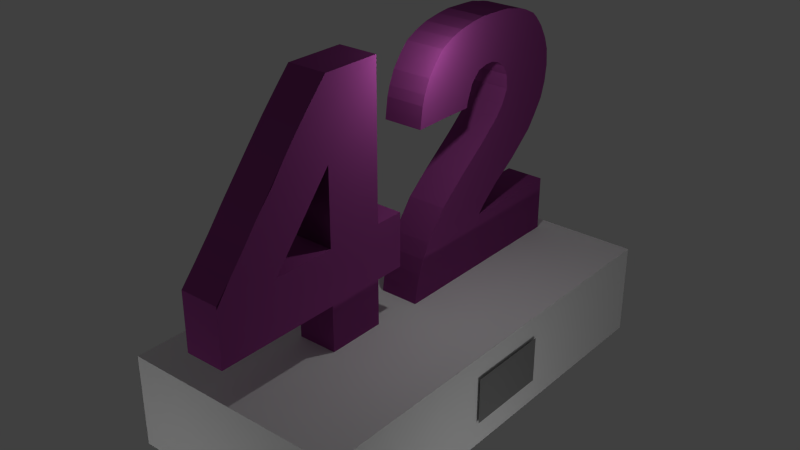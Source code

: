 # Source: 42.blend  (saved by Blender 2.76.0; exported with 4.5.12 LTS)
import bpy
from mathutils import Matrix  # noqa: F401  (used for matrix-valued properties, if any)

bpy.ops.wm.read_factory_settings(use_empty=True)
scene = bpy.context.scene
scene.name = 'Scene'

# ---- collections
col_collection_1 = bpy.data.collections.new('Collection 1'); scene.collection.children.link(col_collection_1)

# ---- materials (node trees are filled in below, after node groups)
mat_material = bpy.data.materials.new('Material')
mat_material.alpha_threshold = 0.0
mat_material.use_transparent_shadow = False
mat_material.diffuse_color = (0.2668, 0.2668, 0.2668, 1.0)
mat_material.roughness = 0.5
mat_material.specular_intensity = 0.0
mat_material_002 = bpy.data.materials.new('Material.002')
mat_material_002.alpha_threshold = 0.0
mat_material_002.use_transparent_shadow = False
mat_material_002.diffuse_color = (1.0, 1.0, 1.0, 1.0)
mat_material_002.roughness = 0.5
mat_material_002.specular_intensity = 0.09167
mat_material_001 = bpy.data.materials.new('Material.001')
mat_material_001.alpha_threshold = 0.0
mat_material_001.use_transparent_shadow = False
mat_material_001.diffuse_color = (0.3032, 0.05415, 0.2545, 1.0)
mat_material_001.roughness = 0.5
mat_material_001.specular_intensity = 1.0

# ---- material node trees

# ---- world
world_world = bpy.data.worlds.new('World'); scene.world = world_world
world_world.color = (0.05088, 0.05088, 0.05088)
world_world.use_sun_shadow = False
world_world.sun_shadow_jitter_overblur = 0.0
world_world.cycles.sampling_method = 'MANUAL'
world_world.cycles.sample_map_resolution = 256

# ---- lights
light_point_003 = bpy.data.lights.new('Point.003', 'POINT')
light_point_003.transmission_factor = 0.0
light_point_003.energy = 100.0
light_point_003.shadow_buffer_clip_start = 0.5
light_point_003.shadow_soft_size = 0.1
light_point_003.shadow_maximum_resolution = 0.006
light_point_003.use_absolute_resolution = True
light_point_003.cycles.use_multiple_importance_sampling = False
light_point_002 = bpy.data.lights.new('Point.002', 'POINT')
light_point_002.transmission_factor = 0.0
light_point_002.energy = 100.0
light_point_002.shadow_buffer_clip_start = 0.5
light_point_002.shadow_soft_size = 0.1
light_point_002.shadow_maximum_resolution = 0.006
light_point_002.use_absolute_resolution = True
light_point_002.cycles.use_multiple_importance_sampling = False
light_point_001 = bpy.data.lights.new('Point.001', 'POINT')
light_point_001.transmission_factor = 0.0
light_point_001.energy = 100.0
light_point_001.shadow_buffer_clip_start = 0.5
light_point_001.shadow_soft_size = 0.1
light_point_001.shadow_maximum_resolution = 0.006
light_point_001.use_absolute_resolution = True
light_point_001.cycles.use_multiple_importance_sampling = False
light_point = bpy.data.lights.new('Point', 'POINT')
light_point.transmission_factor = 0.0
light_point.energy = 100.0
light_point.shadow_buffer_clip_start = 0.5
light_point.shadow_soft_size = 0.1
light_point.shadow_maximum_resolution = 0.006
light_point.use_absolute_resolution = True
light_point.cycles.use_multiple_importance_sampling = False
light_lamp = bpy.data.lights.new('Lamp', 'POINT')
light_lamp.transmission_factor = 0.0
light_lamp.cutoff_distance = 30.0
light_lamp.energy = 100.0
light_lamp.shadow_buffer_clip_start = 1.001
light_lamp.shadow_soft_size = 0.1
light_lamp.shadow_maximum_resolution = 0.006
light_lamp.use_absolute_resolution = True
light_lamp.cycles.use_multiple_importance_sampling = False

# ---- meshes
me_plane_002 = bpy.data.meshes.new('Plane.002')
me_plane_002.from_pydata([(-1.0, -2.669, -1.459e-07), (1.0, -2.669, -1.459e-07), (-1.0, 1.0, 0.0), (1.0, 1.0, 0.0)], [], [(0, 1, 3, 2)])
_uv = me_plane_002.uv_layers.new(name='UVMap')
_uv.uv.foreach_set('vector', [0.9999, 0.157, 0.9967, 0.9935, 9.043e-05, 0.9935, 9.059e-05, 0.157])
me_plane_002.materials.append(mat_material)
me_plane_002.use_remesh_preserve_volume = False
me_plane_002.use_remesh_preserve_attributes = False
me_plane_002.use_mirror_vertex_groups = False
me_plane_002.update()
me_cube = bpy.data.meshes.new('Cube')
me_cube.from_pydata([(-4.619, -2.61, -1.0), (-4.619, -2.61, 1.0), (-4.619, 6.806, -1.0), (-4.619, 6.806, 1.0), (0.2245, -2.61, -1.0), (0.2245, -2.61, 1.0), (0.2245, 6.806, -1.0), (0.2245, 6.806, 1.0)], [], [(1, 3, 2, 0), (3, 7, 6, 2), (7, 5, 4, 6), (5, 1, 0, 4), (0, 2, 6, 4), (5, 7, 3, 1)])
_uv = me_cube.uv_layers.new(name='UVMap')
_uv.uv.foreach_set('vector', [0.8539, 0.6603, 0.8539, 0.0, 1.0, 0.0, 1.0, 0.6603, 0.1461, 1.0, 0.1461, 0.6603, 0.2922, 0.6603, 0.2922, 1.0, 0.7078, 0.6603, 0.7078, 6.688e-08, 0.8539, 0.0, 0.8539, 0.6603, 0.1461, 0.6603, 0.1461, 1.0, 5.661e-08, 1.0, 0.0, 0.6603, 1.394e-07, 0.6603, 0.0, 6.688e-08, 0.3539, 0.0, 0.3539, 0.6603, 0.3539, 0.6603, 0.3539, 0.0, 0.7078, 0.0, 0.7078, 0.6603])
me_cube.materials.append(mat_material_002)
me_cube.use_remesh_preserve_volume = False
me_cube.use_remesh_preserve_attributes = False
me_cube.use_mirror_vertex_groups = False
me_cube.update()
me_plane = bpy.data.meshes.new('Plane')
me_plane.from_pydata([(-6.381, -0.9551, -0.0715), (-6.381, 0.2471, -0.0715), (-2.019, -0.9551, -0.0715), (-2.425, 0.2471, -0.0715), (-2.144, -0.354, -0.0715), (-2.066, -0.6546, -0.0715), (-2.253, -0.05343, -0.0715), (-4.09, 0.2471, -0.0715), (-3.414, 1.295, -0.0715), (-5.392, 0.2471, -0.0715), (-2.873, 0.8415, -0.0715), (-4.897, 0.2471, -0.0715), (-3.909, 1.671, -0.0715), (-5.886, 0.2471, -0.0715), (-4.954, 0.9588, -0.0715), (-5.424, 1.315, -0.0715), (-4.467, 0.603, -0.0715), (-4.182, 1.884, -0.0715), (-4.679, 0.7809, -0.0715), (-5.212, 1.137, -0.0715), (-4.255, 0.4251, -0.0715), (-6.289, 2.522, -0.0715), (-4.758, 2.445, -0.0715), (-5.974, 1.879, -0.0715), (-4.572, 2.219, -0.0715), (-6.178, 2.185, -0.0715), (-4.898, 2.75, -0.0715), (-5.77, 1.605, -0.0715), (-6.031, 3.793, -0.0715), (-4.73, 3.272, -0.0715), (-6.301, 3.236, -0.0715), (-4.868, 3.05, -0.0715), (-6.205, 3.499, -0.0715), (-5.858, 3.994, -0.0715), (-6.334, 2.879, -0.0715), (-5.294, 4.305, -0.0715), (-4.355, 3.452, -0.0715), (-5.576, 4.189, -0.0715), (-4.558, 3.393, -0.0715), (-5.435, 4.255, -0.0715), (-5.153, 4.34, -0.0715), (-5.717, 4.123, -0.0715), (-4.003, 4.444, -0.07151), (-3.913, 3.393, -0.07151), (-4.797, 4.415, -0.07151), (-4.141, 3.454, -0.0715), (-4.525, 4.429, -0.07151), (-3.7, 4.411, -0.07151), (-4.99, 4.37, -0.0715), (-2.57, 3.902, -0.07151), (-3.64, 3.006, -0.07151), (-3.049, 4.25, -0.07151), (-3.714, 3.191, -0.07151), (-2.763, 4.107, -0.07151), (-2.378, 3.649, -0.07151), (-3.335, 4.346, -0.07151), (-2.133, 2.717, -0.07151), (-3.559, 2.729, -0.0715), (-2.193, 3.16, -0.07151), (-3.577, 2.836, -0.07151), (-2.163, 2.954, -0.07151), (-2.854, 2.731, -0.07151), (-2.254, 3.365, -0.07151), (-1.0, -0.9675, -2.454e-09), (-1.0, 1.033, -2.454e-09), (-1.0, 1.033, -2.454e-09), (-0.5, 1.033, -2.454e-09), (-1.0, 0.03251, -2.454e-09), (0.2628, -0.9675, -2.229e-08), (-0.25, 1.033, -2.454e-09), (0.2628, 1.033, -2.229e-08), (0.2628, 0.03251, -2.229e-08), (-1.0, -0.4675, -2.454e-09), (-1.638, 0.5325, 4.573e-08), (-1.0, 1.033, -2.454e-09), (-0.5, 1.033, -2.454e-09), (-1.0, 0.5325, -2.454e-09), (-0.5, -0.9675, -2.454e-09), (-1.638, 1.033, 4.573e-08), (-1.638, 0.2825, 4.573e-08), (0.2628, 0.5325, -2.229e-08), (0.2628, -0.4675, -2.229e-08), (-0.5, 0.03251, -2.454e-09), (-1.638, 0.7825, 4.573e-08), (-1.0, 0.7825, -2.454e-09), (-0.5, -0.4675, -2.454e-09), (-0.5, 0.5325, -2.454e-09), (-1.0, 0.2825, -2.454e-09), (-1.0, -0.7175, -2.454e-09), (-1.0, 1.033, -2.454e-09), (-0.75, 1.033, -2.454e-09), (-0.75, 1.033, -2.454e-09), (-1.0, 0.2825, -2.454e-09), (-0.25, -0.9675, -2.454e-09), (-1.0, 1.033, -2.454e-09), (-1.0, 0.5325, -2.454e-09), (0.2628, 0.7825, -2.229e-08), (0.2628, -0.2175, -2.229e-08), (-0.75, 0.03251, -2.454e-09), (-1.0, 0.03251, -2.454e-09), (-1.0, -0.2175, -2.454e-09), (-1.0, 1.033, -2.454e-09), (-1.638, 1.033, 4.573e-08), (-0.25, 1.033, -2.454e-09), (-1.0, 0.7825, -2.454e-09), (-0.75, -0.9675, -2.454e-09), (-1.0, 1.033, -2.454e-09), (-0.25, 1.033, -2.454e-09), (0.2628, 0.2825, -2.229e-08), (0.2628, -0.7175, -2.229e-08), (-0.25, 0.03251, -2.454e-09), (-1.0, 1.033, -2.454e-09), (-1.0, 1.033, -2.454e-09), (-1.0, 0.03251, -2.454e-09), (-1.0, 0.5325, -2.454e-09), (-0.75, 1.033, -2.454e-09), (-0.5, -0.2175, -2.454e-09), (-0.5, -0.7175, -2.454e-09), (-0.75, -0.4675, -2.454e-09), (-0.25, -0.4675, -2.454e-09), (-0.5, 0.7825, -2.454e-09), (-0.5, 0.2825, -2.454e-09), (-0.75, 0.5325, -2.454e-09), (-0.25, 0.5325, -2.454e-09), (-1.0, 0.2825, -2.454e-09), (-1.0, 0.7825, -2.454e-09), (-1.0, 0.7825, -2.454e-09), (-0.5, 1.033, -2.454e-09), (0.2628, 1.033, -2.229e-08), (-1.0, 0.2825, -2.454e-09), (-1.0, 0.5325, -2.454e-09), (-0.25, 0.2825, -2.454e-09), (-0.75, 0.2825, -2.454e-09), (-0.75, 0.7825, -2.454e-09), (-0.25, -0.7175, -2.454e-09), (-0.75, -0.7175, -2.454e-09), (-0.75, -0.2175, -2.454e-09), (-1.0, 1.033, -2.454e-09), (-1.0, 0.03251, -2.454e-09), (-1.0, 1.033, -2.454e-09), (-1.638, 1.033, 4.573e-08), (-0.25, -0.2175, -2.454e-09), (-0.25, 0.7825, -2.454e-09), (-1.638, 0.03251, 4.573e-08), (0.2628, 1.033, -2.229e-08), (-1.0, 1.033, -2.454e-09), (-1.0, 1.033, -2.454e-09), (-0.5, 1.033, -2.454e-09), (-0.25, 1.033, -2.454e-09), (-1.0, 1.033, -2.454e-09), (-1.638, 1.033, 4.573e-08), (-0.75, 1.033, -2.454e-09), (-1.0, 1.033, -2.454e-09), (0.2628, 1.033, -2.229e-08), (-1.0, 1.033, -2.454e-09), (-1.0, 1.201, -1.521e-08), (-0.5, 1.201, -1.521e-08), (-0.25, 1.201, -1.521e-08), (-1.0, 1.201, -1.521e-08), (-1.638, 1.201, 3.297e-08), (-0.75, 1.201, -1.521e-08), (-1.0, 1.201, -1.521e-08), (0.2628, 1.201, -3.505e-08), (-1.0, 1.201, -1.521e-08), (-0.5, 4.449, -2.604e-07), (-0.25, 4.449, -2.604e-07), (-0.75, 4.449, -2.604e-07), (0.2628, 4.449, -2.802e-07), (-1.0, 4.449, -2.604e-07), (0.2628, 1.033, -2.229e-08), (0.2628, 0.03251, -2.229e-08), (0.2628, 0.5325, -2.229e-08), (0.2628, 0.7825, -2.229e-08), (0.2628, 0.2825, -2.229e-08), (0.2628, 1.033, -2.229e-08), (0.2628, 1.033, -2.229e-08), (0.2628, 1.033, -2.229e-08), (0.2628, 1.201, -3.505e-08), (2.928, 1.033, -2.235e-07), (2.928, 0.03251, -2.235e-07), (2.928, 0.5325, -2.235e-07), (2.928, 0.7825, -2.235e-07), (2.928, 0.2825, -2.235e-07), (2.928, 1.033, -2.235e-07), (2.928, 1.033, -2.235e-07), (2.928, 1.033, -2.235e-07), (2.928, 1.201, -2.363e-07), (0.2628, 2.825, -1.576e-07), (0.2628, 3.637, -2.189e-07), (0.2628, 2.013, -9.634e-08), (0.2628, 4.043, -2.496e-07), (0.2628, 2.419, -1.27e-07), (0.2628, 3.231, -1.883e-07), (0.2628, 1.607, -6.569e-08), (1.596, 1.201, -1.357e-07), (0.9291, 1.201, -8.536e-08), (2.262, 1.201, -1.86e-07), (0.596, 1.201, -6.02e-08), (1.929, 1.201, -1.608e-07), (1.262, 1.201, -1.105e-07), (2.595, 1.201, -2.111e-07), (2.928, 1.201, -2.363e-07), (1.596, 1.201, -1.357e-07), (2.262, 1.201, -1.86e-07), (1.929, 1.201, -1.608e-07), (2.595, 1.201, -2.111e-07), (2.928, 1.201, -2.363e-07), (1.596, 1.201, -1.357e-07), (2.262, 1.201, -1.86e-07), (1.929, 1.201, -1.608e-07), (2.595, 1.201, -2.111e-07), (0.2628, 1.201, -3.505e-08), (1.596, 1.201, -1.357e-07), (0.9291, 1.201, -8.536e-08), (0.596, 1.201, -6.02e-08), (1.262, 1.201, -1.105e-07), (1.596, 1.201, -1.357e-07), (2.928, 1.201, -2.363e-07), (1.596, 1.201, -1.357e-07), (2.262, 1.201, -1.86e-07), (1.929, 1.201, -1.608e-07), (2.595, 1.201, -2.111e-07), (0.2628, 1.201, -3.505e-08), (1.596, 1.201, -1.357e-07), (0.9291, 1.201, -8.536e-08), (0.596, 1.201, -6.02e-08), (1.262, 1.201, -1.105e-07), (1.648, 1.201, -1.396e-07), (2.262, 1.201, -1.86e-07), (1.929, 1.201, -1.608e-07), (2.595, 1.201, -2.111e-07), (2.262, 2.054, -2.503e-07), (2.928, 1.259, -2.406e-07), (0.9291, 4.43, -3.291e-07), (1.596, 2.862, -2.61e-07), (0.2628, 4.452, -2.805e-07), (2.595, 1.65, -2.45e-07), (1.929, 2.484, -2.577e-07), (0.9291, 3.709, -2.747e-07), (0.596, 4.087, -2.781e-07), (1.262, 3.305, -2.693e-07), (-2.019, -0.9551, -0.9157), (-6.381, -0.9551, -0.9157), (-6.381, 0.2471, -0.9157), (-2.873, 0.8415, -0.9157), (-2.425, 0.2471, -0.9157), (-2.066, -0.6546, -0.9157), (-2.253, -0.05343, -0.9157), (-2.144, -0.354, -0.9157), (-4.897, 0.2471, -0.9157), (-4.09, 0.2471, -0.9157), (-3.909, 1.671, -0.9157), (-3.414, 1.295, -0.9157), (-5.886, 0.2471, -0.9157), (-5.392, 0.2471, -0.9157), (-4.182, 1.884, -0.9157), (-4.679, 0.7809, -0.9157), (-4.954, 0.9588, -0.9157), (-5.212, 1.137, -0.9157), (-5.424, 1.315, -0.9157), (-4.255, 0.4251, -0.9157), (-4.467, 0.603, -0.9157), (-4.572, 2.219, -0.9157), (-6.178, 2.185, -0.9157), (-6.289, 2.522, -0.9157), (-4.898, 2.75, -0.9157), (-4.758, 2.445, -0.9157), (-5.77, 1.605, -0.9157), (-5.974, 1.879, -0.9157), (-4.868, 3.05, -0.9157), (-6.205, 3.499, -0.9157), (-6.031, 3.793, -0.9157), (-4.558, 3.393, -0.9157), (-4.73, 3.272, -0.9157), (-6.334, 2.879, -0.9157), (-6.301, 3.236, -0.9157), (-5.858, 3.994, -0.9157), (-5.435, 4.255, -0.9157), (-5.294, 4.305, -0.9157), (-4.141, 3.454, -0.9157), (-4.355, 3.452, -0.9157), (-5.717, 4.123, -0.9157), (-5.576, 4.189, -0.9157), (-5.153, 4.34, -0.9157), (-4.525, 4.429, -0.9157), (-4.003, 4.444, -0.9157), (-3.714, 3.191, -0.9157), (-3.913, 3.393, -0.9157), (-4.99, 4.37, -0.9157), (-4.797, 4.415, -0.9157), (-3.7, 4.411, -0.9157), (-2.763, 4.107, -0.9157), (-2.57, 3.902, -0.9157), (-3.577, 2.836, -0.9157), (-3.64, 3.006, -0.9157), (-3.335, 4.346, -0.9157), (-3.049, 4.25, -0.9157), (-2.378, 3.649, -0.9157), (-2.163, 2.954, -0.9157), (-2.133, 2.717, -0.9157), (-2.854, 2.731, -0.9157), (-3.559, 2.729, -0.9157), (-2.254, 3.365, -0.9157), (-2.193, 3.16, -0.9157), (-1.0, -0.7175, -0.8441), (-1.0, -0.9675, -0.8441), (-1.638, 1.033, -0.8441), (-1.638, 1.033, -0.8441), (0.2628, 1.033, -0.8441), (0.2628, 1.033, -0.8441), (-0.75, 1.033, -0.8441), (-1.0, 1.033, -0.8441), (-1.0, 0.2825, -0.8441), (-1.0, 0.03251, -0.8441), (-0.25, -0.9675, -0.8441), (0.2628, -0.9675, -0.8441), (-1.0, 1.033, -0.8441), (-1.0, 1.033, -0.8441), (-1.0, 0.2825, -0.8441), (-1.0, 0.03251, -0.8441), (0.2628, 0.7825, -0.8441), (0.2628, 1.033, -0.8441), (0.2628, -0.2175, -0.8441), (0.2628, 0.03251, -0.8441), (-0.75, 0.03251, -0.8441), (-1.0, 0.7825, -0.8441), (-1.0, 0.5325, -0.8441), (-1.0, -0.2175, -0.8441), (-1.0, -0.4675, -0.8441), (-1.638, 0.2825, -0.8441), (-0.75, 1.033, -0.8441), (-1.0, 1.033, -0.8441), (-0.25, 1.033, -0.8441), (-0.5, 1.033, -0.8441), (-1.0, 0.7825, -0.8441), (-1.0, 0.5325, -0.8441), (-0.75, -0.9675, -0.8441), (-0.5, -0.9675, -0.8441), (-0.25, 1.033, -0.8441), (-0.5, 1.033, -0.8441), (-1.0, 1.033, -0.8441), (-1.0, 1.033, -0.8441), (0.2628, 0.2825, -0.8441), (0.2628, 0.5325, -0.8441), (0.2628, -0.7175, -0.8441), (0.2628, -0.4675, -0.8441), (-0.25, 0.03251, -0.8441), (-0.5, 0.03251, -0.8441), (-1.638, 1.033, -0.8441), (-1.638, 0.7825, -0.8441), (-1.0, 1.033, -0.8441), (-1.0, 0.7825, -0.8441), (-1.0, 0.5325, -0.8441), (-0.5, -0.2175, -0.8441), (-0.5, -0.7175, -0.8441), (-0.5, -0.4675, -0.8441), (-0.75, -0.4675, -0.8441), (-0.25, -0.4675, -0.8441), (-0.5, 0.7825, -0.8441), (-0.5, 0.2825, -0.8441), (-0.5, 0.5325, -0.8441), (-0.75, 0.5325, -0.8441), (-0.25, 0.5325, -0.8441), (-1.0, 0.03251, -0.8441), (-1.0, 0.7825, -0.8441), (-1.0, 1.033, -0.8441), (-1.0, 1.033, -0.8441), (-0.25, 1.033, -0.8441), (-1.638, 0.5325, -0.8441), (-1.0, 1.033, -0.8441), (-1.0, 1.033, -0.8441), (-0.75, 1.033, -0.8441), (-1.0, 1.033, -0.8441), (-1.0, 0.2825, -0.8441), (-1.638, 0.03251, -0.8441), (-0.5, 1.033, -0.8441), (-1.0, 0.2825, -0.8441), (-1.0, 0.03251, -0.8441), (-1.0, 0.5325, -0.8441), (-0.25, 0.2825, -0.8441), (-0.75, 0.2825, -0.8441), (-0.75, 0.7825, -0.8441), (-0.25, -0.7175, -0.8441), (-0.75, -0.7175, -0.8441), (-0.75, -0.2175, -0.8441), (-0.25, -0.2175, -0.8441), (-0.25, 0.7825, -0.8441), (-0.75, 1.033, -0.8441), (-1.0, 1.033, -0.8441), (-0.25, 1.033, -0.8441), (-0.5, 1.033, -0.8441), (-1.0, 1.033, -0.8441), (-1.0, 1.033, -0.8441), (0.2628, 1.033, -0.8441), (-1.0, 1.033, -0.8441), (-1.638, 1.033, -0.8441), (-0.75, 1.201, -0.8441), (-1.0, 1.201, -0.8441), (-0.25, 1.201, -0.8441), (-0.5, 1.201, -0.8441), (-1.0, 1.201, -0.8441), (-1.0, 1.201, -0.8441), (0.2628, 1.201, -0.8441), (-1.0, 1.201, -0.8441), (-1.638, 1.201, -0.8441), (-0.75, 4.449, -0.8441), (-1.0, 4.449, -0.8441), (-0.25, 4.449, -0.8441), (-0.5, 4.449, -0.8441), (0.2628, 4.449, -0.8441), (0.2628, 4.043, -0.8441), (0.2628, 1.033, -0.8441), (0.2628, 1.033, -0.8441), (0.2628, 0.7825, -0.8441), (0.2628, 1.033, -0.8441), (0.2628, 0.2825, -0.8441), (0.2628, 0.5325, -0.8441), (0.2628, 0.03251, -0.8441), (0.2628, 1.033, -0.8441), (0.2628, 1.201, -0.8441), (2.928, 1.033, -0.8441), (2.928, 1.033, -0.8441), (2.928, 0.7825, -0.8441), (2.928, 1.033, -0.8441), (2.928, 0.2825, -0.8441), (2.928, 0.5325, -0.8441), (2.928, 0.03251, -0.8441), (2.928, 1.033, -0.8441), (2.928, 1.201, -0.8441), (0.596, 1.201, -0.8441), (0.2628, 2.419, -0.8441), (0.2628, 2.825, -0.8441), (0.2628, 3.231, -0.8441), (0.2628, 3.637, -0.8441), (0.2628, 1.607, -0.8441), (0.2628, 2.013, -0.8441), (1.929, 1.201, -0.8441), (1.596, 1.201, -0.8441), (1.262, 1.201, -0.8441), (0.9291, 1.201, -0.8441), (2.595, 1.201, -0.8441), (2.262, 1.201, -0.8441), (1.929, 1.201, -0.8441), (1.596, 1.201, -0.8441), (2.595, 1.201, -0.8441), (2.262, 1.201, -0.8441), (2.928, 1.201, -0.8441), (1.929, 1.201, -0.8441), (1.596, 1.201, -0.8441), (2.595, 1.201, -0.8441), (2.262, 1.201, -0.8441), (2.928, 1.201, -0.8441), (0.596, 1.201, -0.8441), (0.2628, 1.201, -0.8441), (1.262, 1.201, -0.8441), (0.9291, 1.201, -0.8441), (1.596, 1.201, -0.8441), (1.596, 1.201, -0.8441), (1.929, 1.201, -0.8441), (1.596, 1.201, -0.8441), (2.595, 1.201, -0.8441), (2.262, 1.201, -0.8441), (2.928, 1.201, -0.8441), (0.596, 1.201, -0.8441), (0.2628, 1.201, -0.8441), (1.262, 1.201, -0.8441), (0.9291, 1.201, -0.8441), (1.596, 1.201, -0.8441), (1.648, 1.201, -0.8441), (2.595, 1.201, -0.8441), (2.262, 1.201, -0.8441), (1.929, 1.201, -0.8441), (1.262, 3.305, -0.8441), (1.929, 2.484, -0.8441), (0.596, 4.087, -0.8441), (0.2628, 4.452, -0.8441), (1.596, 2.862, -0.8441), (2.928, 1.259, -0.8441), (2.595, 1.65, -0.8441), (2.262, 2.054, -0.8441), (0.9291, 3.709, -0.8441)], [], [(0, 2, 5, 4, 6, 3, 10, 8, 12, 17, 24, 22, 26, 31, 29, 38, 36, 45, 43, 52, 50, 59, 57, 61, 56, 60, 58, 62, 54, 49, 53, 51, 55, 47, 42, 46, 44, 48, 40, 35, 39, 37, 41, 33, 28, 32, 30, 34, 21, 25, 23, 27, 15, 19, 14, 18, 16, 20, 7, 11, 9, 13, 1), (89, 94, 74, 106), (142, 96, 70, 103), (141, 97, 71, 110), (107, 69, 144, 128), (87, 95, 73, 79), (125, 84, 101, 112), (102, 78, 64, 111), (136, 116, 82, 98), (135, 117, 85, 118), (134, 109, 81, 119), (133, 120, 75, 91), (132, 121, 86, 122), (131, 108, 80, 123), (99, 87, 79, 143), (124, 87, 95, 114), (127, 66, 69, 107), (103, 107, 128, 70), (101, 111, 89, 112), (115, 90, 66, 127), (92, 129, 130, 76), (126, 125, 112, 139), (95, 84, 83, 73), (130, 114, 125, 126), (76, 130, 126, 104), (113, 99, 87, 124), (121, 131, 123, 86), (82, 110, 131, 121), (110, 71, 108, 131), (92, 132, 122, 76), (67, 98, 132, 92), (98, 82, 121, 132), (104, 133, 91, 65), (76, 122, 133, 104), (122, 86, 120, 133), (117, 134, 119, 85), (77, 93, 134, 117), (93, 68, 109, 134), (88, 135, 118, 72), (63, 105, 135, 88), (105, 77, 117, 135), (100, 136, 98, 67), (72, 118, 136, 100), (118, 85, 116, 136), (112, 89, 106, 139), (75, 127, 107, 103), (137, 145, 90, 115), (104, 126, 139, 65), (129, 124, 114, 130), (84, 101, 140, 83), (138, 113, 124, 129), (67, 138, 129, 92), (114, 95, 84, 125), (139, 106, 137, 65), (65, 137, 115, 91), (111, 64, 94, 89), (116, 141, 110, 82), (85, 119, 141, 116), (119, 81, 97, 141), (120, 142, 103, 75), (86, 123, 142, 120), (123, 80, 96, 142), (91, 115, 127, 75), (140, 102, 111, 101), (106, 74, 145, 137), (74, 149, 154, 145), (90, 151, 147, 66), (66, 147, 148, 69), (145, 154, 151, 90), (94, 152, 149, 74), (78, 150, 146, 64), (64, 146, 152, 94), (69, 148, 153, 144), (149, 158, 163, 154), (148, 153, 162, 157), (151, 147, 156, 160), (154, 151, 160, 163), (150, 146, 155, 159), (152, 161, 158, 149), (146, 155, 161, 152), (147, 148, 157, 156), (157, 162, 193, 189, 191, 187, 192, 188, 190, 167, 165), (160, 156, 164, 166), (163, 160, 166, 168), (156, 157, 165, 164), (144, 175, 174, 128), (162, 177, 176, 153), (80, 171, 173, 108), (108, 173, 170, 71), (153, 176, 175, 144), (70, 169, 172, 96), (128, 174, 169, 70), (96, 172, 171, 80), (175, 184, 183, 174), (177, 176, 185, 186, 200, 196, 198, 194, 199, 195, 197), (174, 183, 178, 169), (172, 171, 180, 181), (169, 172, 181, 178), (176, 185, 184, 175), (173, 170, 179, 182), (171, 173, 182, 180), (200, 205, 201, 186), (198, 204, 203, 196), (196, 203, 205, 200), (194, 202, 204, 198), (205, 210, 206, 201), (203, 208, 210, 205), (204, 209, 208, 203), (202, 207, 209, 204), (208, 219, 221, 210), (202, 216, 218, 207), (209, 220, 219, 208), (195, 213, 215, 199), (194, 212, 216, 202), (199, 215, 212, 194), (210, 221, 217, 206), (207, 218, 220, 209), (177, 211, 214, 197), (197, 214, 213, 195), (219, 228, 230, 221), (215, 226, 223, 212), (211, 222, 225, 214), (220, 229, 228, 219), (212, 223, 227, 216), (213, 224, 226, 215), (204, 209, 220, 229, 228, 230, 221, 217, 236, 231, 237, 227, 223, 212, 194, 198), (214, 225, 224, 213), (234, 218, 227, 237), (240, 187, 218, 234), (188, 192, 187, 240, 238, 239, 235, 190), (242, 243, 253, 254, 249, 250, 260, 261, 256, 257, 258, 259, 267, 268, 263, 264, 274, 275, 270, 271, 276, 281, 282, 277, 278, 283, 288, 289, 284, 285, 290, 295, 296, 291, 292, 297, 302, 303, 298, 299, 300, 301, 293, 294, 286, 287, 279, 280, 272, 273, 269, 265, 266, 262, 255, 251, 252, 244, 245, 247, 248, 246, 241), (340, 365, 372, 370), (386, 332, 321, 320), (385, 346, 323, 322), (367, 308, 309, 338), (318, 329, 368, 326), (351, 341, 350, 325), (307, 317, 316, 306), (384, 324, 347, 353), (383, 356, 355, 354), (382, 357, 345, 344), (381, 310, 333, 358), (380, 361, 360, 359), (379, 362, 343, 342), (319, 374, 329, 318), (373, 352, 326, 318), (375, 367, 338, 339), (332, 321, 308, 367), (350, 341, 340, 317), (371, 375, 339, 330), (312, 335, 378, 376), (364, 369, 341, 351), (326, 368, 349, 325), (378, 364, 351, 352), (335, 334, 364, 378), (363, 373, 318, 319), (359, 360, 362, 379), (347, 359, 379, 346), (346, 379, 342, 323), (312, 335, 361, 380), (313, 312, 380, 324), (324, 380, 359, 347), (334, 311, 310, 381), (335, 334, 381, 361), (361, 381, 358, 360), (354, 355, 357, 382), (337, 354, 382, 314), (314, 382, 344, 315), (304, 328, 356, 383), (305, 304, 383, 336), (336, 383, 354, 337), (327, 313, 324, 384), (328, 327, 384, 356), (356, 384, 353, 355), (341, 369, 365, 340), (333, 332, 367, 375), (366, 371, 330, 331), (334, 311, 369, 364), (376, 378, 352, 373), (325, 349, 348, 350), (377, 376, 373, 363), (313, 312, 376, 377), (352, 351, 325, 326), (369, 311, 366, 365), (311, 310, 371, 366), (317, 340, 370, 316), (353, 347, 346, 385), (355, 353, 385, 357), (357, 385, 322, 345), (358, 333, 332, 386), (360, 358, 386, 362), (362, 386, 320, 343), (310, 333, 375, 371), (348, 350, 317, 307), (365, 366, 331, 372), (372, 331, 388, 394), (330, 339, 390, 387), (339, 338, 389, 390), (331, 330, 387, 388), (370, 372, 394, 391), (306, 316, 392, 395), (316, 370, 391, 392), (338, 309, 393, 389), (394, 388, 397, 403), (389, 398, 402, 393), (387, 396, 399, 390), (388, 397, 396, 387), (395, 404, 401, 392), (391, 394, 403, 400), (392, 391, 400, 401), (390, 399, 398, 389), (398, 407, 409, 410, 433, 432, 431, 430, 435, 434, 402), (396, 405, 408, 399), (397, 406, 405, 396), (399, 408, 407, 398), (309, 308, 411, 412), (402, 393, 418, 419), (343, 342, 415, 416), (342, 323, 417, 415), (393, 309, 412, 418), (321, 320, 413, 414), (308, 321, 414, 411), (320, 343, 416, 413), (412, 411, 420, 421), (419, 429, 439, 438, 437, 436, 441, 440, 428, 427, 418), (411, 414, 423, 420), (413, 422, 425, 416), (414, 423, 422, 413), (418, 412, 421, 427), (415, 424, 426, 417), (416, 425, 424, 415), (440, 428, 446, 444), (436, 441, 445, 442), (441, 440, 444, 445), (437, 436, 442, 443), (444, 446, 451, 449), (445, 444, 449, 450), (442, 445, 450, 447), (443, 442, 447, 448), (450, 449, 460, 461), (443, 448, 459, 457), (447, 450, 461, 458), (439, 438, 454, 455), (437, 443, 457, 456), (438, 437, 456, 454), (449, 451, 462, 460), (448, 447, 458, 459), (419, 429, 452, 453), (429, 439, 455, 452), (461, 460, 469, 470), (454, 456, 467, 465), (453, 452, 463, 464), (458, 461, 470, 471), (456, 457, 468, 467), (455, 454, 465, 466), (442, 436, 437, 456, 467, 468, 473, 479, 478, 462, 460, 469, 470, 471, 458, 447), (452, 455, 466, 463), (476, 473, 468, 459), (472, 476, 459, 431), (433, 410, 475, 474, 480, 472, 431, 432), (211, 177, 419, 453), (77, 105, 336, 337), (187, 191, 430, 431), (38, 29, 273, 272), (34, 30, 275, 274), (225, 222, 464, 463), (189, 193, 434, 435), (29, 31, 269, 273), (226, 224, 466, 465), (30, 32, 270, 275), (224, 225, 463, 466), (81, 109, 344, 345), (191, 189, 435, 430), (28, 33, 276, 271), (223, 226, 465, 467), (21, 34, 274, 264), (150, 159, 404, 395), (102, 140, 348, 307), (193, 162, 402, 434), (39, 35, 278, 277), (83, 140, 348, 349), (45, 36, 280, 279), (41, 37, 282, 281), (143, 79, 329, 374), (168, 166, 405, 406), (36, 38, 272, 280), (164, 165, 407, 408), (216, 227, 468, 457), (37, 39, 277, 282), (166, 164, 408, 405), (35, 40, 283, 278), (165, 167, 409, 407), (33, 41, 281, 276), (46, 42, 285, 284), (167, 190, 410, 409), (52, 43, 287, 286), (222, 211, 453, 464), (48, 44, 289, 288), (43, 45, 279, 287), (113, 138, 377, 363), (163, 168, 406, 397), (44, 46, 284, 289), (42, 47, 290, 285), (237, 240, 472, 473), (186, 201, 446, 428), (40, 48, 288, 283), (235, 239, 474, 475), (99, 113, 363, 319), (53, 49, 292, 291), (234, 237, 473, 476), (59, 50, 294, 293), (232, 236, 478, 477), (99, 143, 374, 319), (55, 51, 296, 295), (138, 67, 313, 377), (2, 0, 242, 241), (237, 231, 479, 473), (88, 72, 328, 304), (50, 52, 286, 294), (0, 1, 243, 242), (231, 236, 478, 479), (51, 53, 291, 296), (10, 3, 245, 244), (239, 238, 480, 474), (49, 54, 297, 292), (5, 2, 241, 246), (238, 240, 472, 480), (47, 55, 295, 290), (6, 4, 248, 247), (60, 56, 299, 298), (4, 5, 246, 248), (177, 162, 402, 419), (190, 235, 475, 410), (93, 77, 337, 314), (201, 206, 451, 446), (61, 57, 301, 300), (3, 6, 247, 245), (240, 234, 476, 472), (62, 58, 303, 302), (11, 7, 250, 249), (79, 73, 368, 329), (57, 59, 293, 301), (12, 8, 252, 251), (227, 218, 459, 468), (58, 60, 298, 303), (13, 9, 254, 253), (71, 170, 417, 323), (218, 187, 431, 459), (97, 81, 345, 322), (56, 61, 300, 299), (8, 10, 244, 252), (236, 217, 462, 478), (54, 62, 302, 297), (9, 11, 249, 254), (235, 222, 464, 475), (73, 83, 349, 368), (63, 88, 304, 305), (183, 184, 421, 420), (17, 12, 251, 255), (217, 232, 477, 462), (100, 67, 313, 327), (78, 102, 307, 306), (178, 181, 422, 423), (1, 13, 253, 243), (180, 182, 424, 425), (18, 14, 257, 256), (220, 218, 459, 458), (181, 180, 425, 422), (19, 15, 259, 258), (182, 179, 426, 424), (20, 16, 261, 260), (68, 93, 314, 315), (178, 183, 420, 423), (24, 17, 255, 262), (105, 63, 305, 336), (150, 78, 306, 395), (184, 185, 427, 421), (16, 18, 256, 261), (218, 216, 457, 459), (186, 185, 427, 428), (14, 19, 258, 257), (7, 20, 260, 250), (71, 97, 322, 323), (25, 21, 264, 263), (109, 68, 315, 344), (26, 22, 266, 265), (27, 23, 268, 267), (161, 155, 401, 400), (72, 100, 327, 328), (22, 24, 262, 266), (23, 25, 263, 268), (158, 161, 400, 403), (31, 26, 265, 269), (163, 158, 403, 397), (15, 27, 267, 259), (159, 155, 401, 404), (206, 217, 462, 451), (179, 170, 417, 426), (32, 28, 271, 270)])
me_plane.materials.append(mat_material_001)
me_plane.use_remesh_preserve_volume = False
me_plane.use_remesh_preserve_attributes = False
me_plane.use_mirror_vertex_groups = False
me_plane.update()

# ---- objects
ob_point_003 = bpy.data.objects.new('Point.003', light_point_003)
ob_point_002 = bpy.data.objects.new('Point.002', light_point_002)
ob_point_001 = bpy.data.objects.new('Point.001', light_point_001)
ob_point = bpy.data.objects.new('Point', light_point)
ob_plane_001 = bpy.data.objects.new('Plane.001', me_plane_002)
ob_cube = bpy.data.objects.new('Cube', me_cube)
ob_plane = bpy.data.objects.new('Plane', me_plane)
ob_lamp = bpy.data.objects.new('Lamp', light_lamp)

# ---- transforms, parenting, visibility, modifiers, constraints
ob_point_003.location = (0.8228, -8.588, -0.1789)
ob_point_003.lineart.crease_threshold = 0.0
ob_point_002.location = (-1.539, 1.176, -1.382)
ob_point_002.lineart.crease_threshold = 0.0
ob_point_001.location = (0.2108, 12.17, 0.529)
ob_point_001.lineart.crease_threshold = 0.0
ob_point.location = (9.127, -0.2899, -0.06305)
ob_point.lineart.crease_threshold = 0.0
ob_plane_001.location = (4.548, 0.9438, 1.038)
ob_plane_001.rotation_euler = (-3.142, -1.571, 0.0)
ob_plane_001.scale = (0.4994, 0.4994, 0.4994)
ob_plane_001.lineart.crease_threshold = 0.0
ob_cube.location = (4.269, -0.8965, 0.9902)
ob_cube.lineart.crease_threshold = 0.0
ob_plane.location = (1.487, -0.8426, 2.948)
ob_plane.rotation_euler = (-1.571, 3.142, 1.571)
ob_plane.lineart.crease_threshold = 0.0
ob_lamp.location = (3.493, 1.1, 7.522)
ob_lamp.rotation_euler = (0.6503, 0.05522, 1.866)
ob_lamp.lock_rotations_4d = False
ob_lamp.empty_display_type = 'ARROWS'
ob_lamp.color = (0.0, 0.0, 0.0, 0.0)
ob_lamp.lineart.crease_threshold = 0.0

# ---- collection membership
col_collection_1.objects.link(ob_point_003)
col_collection_1.objects.link(ob_point_002)
col_collection_1.objects.link(ob_point_001)
col_collection_1.objects.link(ob_point)
col_collection_1.objects.link(ob_plane_001)
col_collection_1.objects.link(ob_cube)
col_collection_1.objects.link(ob_plane)
col_collection_1.objects.link(ob_lamp)

# ---- scene / render settings (as saved in the file)
scene.frame_start = 1; scene.frame_end = 250; scene.frame_set(1)
scene.render.engine = 'BLENDER_EEVEE_NEXT'
scene.render.resolution_percentage = 50
scene.render.dither_intensity = 0.0
scene.cycles.use_denoising = False
scene.cycles.samples = 10
scene.cycles.sampling_pattern = 'TABULATED_SOBOL'
scene.cycles.light_sampling_threshold = 0.0
scene.cycles.use_adaptive_sampling = False
scene.cycles.use_light_tree = False
scene.cycles.blur_glossy = 0.0
scene.cycles.pixel_filter_type = 'GAUSSIAN'
scene.cycles.sample_clamp_indirect = 0.0
scene.view_settings.view_transform = 'Standard'
bpy.context.view_layer.update()

# ---- added for rendering (the .blend has no active camera): camera
cam_auto = bpy.data.cameras.new('AutoCamera')
cam_auto.lens = 50.0
cam_auto.sensor_width = 36.0
cam_auto.clip_end = 1000.0
ob_auto_camera = bpy.data.objects.new('AutoCamera', cam_auto)
scene.collection.objects.link(ob_auto_camera)
ob_auto_camera.location = (14.2548, -13.5175, 13.42)
ob_auto_camera.rotation_euler = (1.09748, -7.21219e-08, 0.694738)
scene.camera = ob_auto_camera
bpy.context.view_layer.update()

